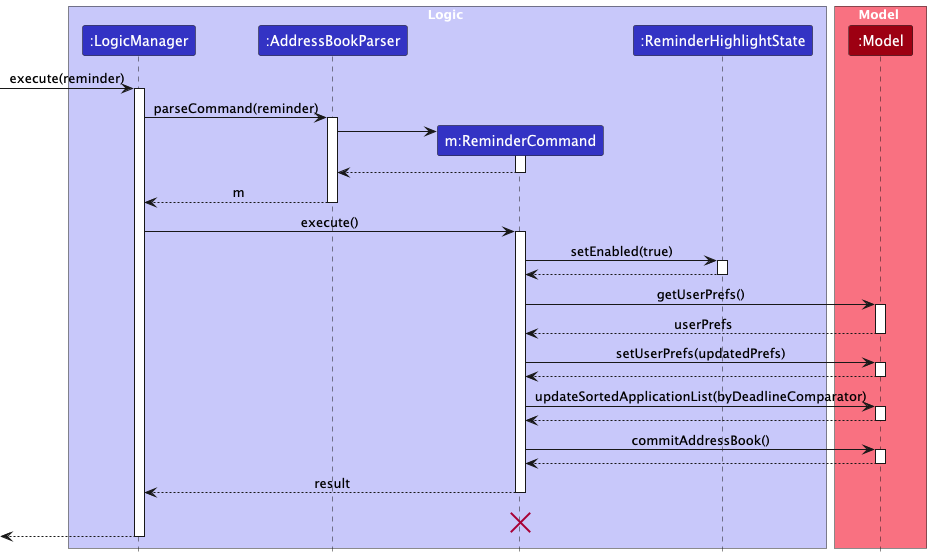

The diagram above was rendered by PlantUML. Its source (embedded in the PNG):
@startuml
!include style.puml
skinparam ArrowFontStyle plain

box Logic LOGIC_COLOR_T1
participant ":LogicManager" as LogicManager LOGIC_COLOR
participant ":AddressBookParser" as AddressBookParser LOGIC_COLOR
participant "m:ReminderCommand" as ReminderCommand LOGIC_COLOR
participant ":ReminderHighlightState" as ReminderHighlightState LOGIC_COLOR
end box

box Model MODEL_COLOR_T1
participant ":Model" as Model MODEL_COLOR
end box

[-> LogicManager : execute(reminder)
activate LogicManager

LogicManager -> AddressBookParser : parseCommand(reminder)
activate AddressBookParser

create ReminderCommand
AddressBookParser -> ReminderCommand
activate ReminderCommand

ReminderCommand --> AddressBookParser
deactivate ReminderCommand

AddressBookParser --> LogicManager : m
deactivate AddressBookParser

LogicManager -> ReminderCommand : execute()
activate ReminderCommand

ReminderCommand -> ReminderHighlightState : setEnabled(true)
activate ReminderHighlightState
ReminderHighlightState --> ReminderCommand
deactivate ReminderHighlightState

ReminderCommand -> Model : getUserPrefs()
activate Model
Model --> ReminderCommand : userPrefs
deactivate Model

ReminderCommand -> Model : setUserPrefs(updatedPrefs)
activate Model
Model --> ReminderCommand
deactivate Model

ReminderCommand -> Model : updateSortedApplicationList(byDeadlineComparator)
activate Model
Model --> ReminderCommand
deactivate Model

ReminderCommand -> Model : commitAddressBook()
activate Model
Model --> ReminderCommand
deactivate Model

ReminderCommand --> LogicManager : result
deactivate ReminderCommand
ReminderCommand -[hidden]-> LogicManager : result
destroy ReminderCommand

[<--LogicManager
deactivate LogicManager
@enduml